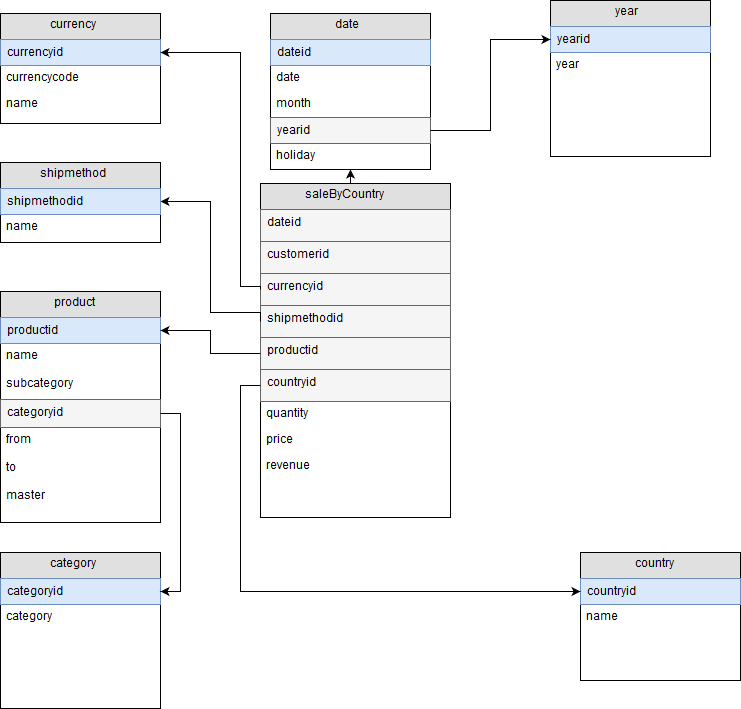

The diagram above was exported from draw.io. Its source (the exported page's mxGraphModel, read from the mxfile embedded in the PNG):
<mxGraphModel dx="1110" dy="561" grid="1" gridSize="10" guides="1" tooltips="1" connect="1" arrows="1" fold="1" page="1" pageScale="1" pageWidth="826" pageHeight="1169" background="#ffffff" math="0" shadow="0">
  <root>
    <mxCell id="0" />
    <mxCell id="1" parent="0" />
    <mxCell id="38" style="edgeStyle=orthogonalEdgeStyle;rounded=0;html=1;exitX=0.5;exitY=0;entryX=0.5;entryY=1;startArrow=none;startFill=0;endArrow=classic;endFill=1;jettySize=auto;orthogonalLoop=1;" parent="1" source="2" target="28" edge="1">
      <mxGeometry relative="1" as="geometry" />
    </mxCell>
    <mxCell id="2" value="saleByCountry" style="swimlane;html=1;fontStyle=0;childLayout=stackLayout;horizontal=1;startSize=26;fillColor=#e0e0e0;horizontalStack=0;resizeParent=1;resizeLast=0;collapsible=1;marginBottom=0;swimlaneFillColor=#ffffff;align=center;" parent="1" vertex="1">
      <mxGeometry x="290" y="201" width="190" height="334" as="geometry">
        <mxRectangle x="340" y="210" width="60" height="26" as="alternateBounds" />
      </mxGeometry>
    </mxCell>
    <mxCell id="26" value="dateid" style="text;html=1;strokeColor=#666666;fillColor=#f5f5f5;spacingLeft=4;spacingRight=4;whiteSpace=wrap;overflow=hidden;rotatable=0;points=[[0,0.5],[1,0.5]];portConstraint=eastwest;" parent="2" vertex="1">
      <mxGeometry y="26" width="190" height="32" as="geometry" />
    </mxCell>
    <mxCell id="52" value="customerid" style="text;html=1;strokeColor=#666666;fillColor=#f5f5f5;spacingLeft=4;spacingRight=4;whiteSpace=wrap;overflow=hidden;rotatable=0;points=[[0,0.5],[1,0.5]];portConstraint=eastwest;" parent="2" vertex="1">
      <mxGeometry y="58" width="190" height="32" as="geometry" />
    </mxCell>
    <mxCell id="39" value="currencyid" style="text;html=1;strokeColor=#666666;fillColor=#f5f5f5;spacingLeft=4;spacingRight=4;whiteSpace=wrap;overflow=hidden;rotatable=0;points=[[0,0.5],[1,0.5]];portConstraint=eastwest;" parent="2" vertex="1">
      <mxGeometry y="90" width="190" height="32" as="geometry" />
    </mxCell>
    <mxCell id="32" value="shipmethodid" style="text;html=1;strokeColor=#666666;fillColor=#f5f5f5;spacingLeft=4;spacingRight=4;whiteSpace=wrap;overflow=hidden;rotatable=0;points=[[0,0.5],[1,0.5]];portConstraint=eastwest;" parent="2" vertex="1">
      <mxGeometry y="122" width="190" height="32" as="geometry" />
    </mxCell>
    <mxCell id="79" value="productid" style="text;html=1;strokeColor=#666666;fillColor=#f5f5f5;spacingLeft=4;spacingRight=4;whiteSpace=wrap;overflow=hidden;rotatable=0;points=[[0,0.5],[1,0.5]];portConstraint=eastwest;" parent="2" vertex="1">
      <mxGeometry y="154" width="190" height="32" as="geometry" />
    </mxCell>
    <mxCell id="80" value="countryid" style="text;html=1;strokeColor=#666666;fillColor=#f5f5f5;spacingLeft=4;spacingRight=4;whiteSpace=wrap;overflow=hidden;rotatable=0;points=[[0,0.5],[1,0.5]];portConstraint=eastwest;" parent="2" vertex="1">
      <mxGeometry y="186" width="190" height="32" as="geometry" />
    </mxCell>
    <mxCell id="3" value="quantity" style="text;html=1;strokeColor=none;fillColor=none;spacingLeft=4;spacingRight=4;whiteSpace=wrap;overflow=hidden;rotatable=0;points=[[0,0.5],[1,0.5]];portConstraint=eastwest;" parent="2" vertex="1">
      <mxGeometry y="218" width="190" height="26" as="geometry" />
    </mxCell>
    <mxCell id="4" value="price" style="text;html=1;strokeColor=none;fillColor=none;spacingLeft=4;spacingRight=4;whiteSpace=wrap;overflow=hidden;rotatable=0;points=[[0,0.5],[1,0.5]];portConstraint=eastwest;" parent="2" vertex="1">
      <mxGeometry y="244" width="190" height="26" as="geometry" />
    </mxCell>
    <mxCell id="5" value="revenue" style="text;html=1;strokeColor=none;fillColor=none;spacingLeft=4;spacingRight=4;whiteSpace=wrap;overflow=hidden;rotatable=0;points=[[0,0.5],[1,0.5]];portConstraint=eastwest;" parent="2" vertex="1">
      <mxGeometry y="270" width="190" height="32" as="geometry" />
    </mxCell>
    <mxCell id="6" value="currency" style="swimlane;html=1;fontStyle=0;childLayout=stackLayout;horizontal=1;startSize=26;fillColor=#e0e0e0;horizontalStack=0;resizeParent=1;resizeLast=0;collapsible=1;marginBottom=0;swimlaneFillColor=#ffffff;align=center;" parent="1" vertex="1">
      <mxGeometry x="30" y="31" width="160" height="110" as="geometry" />
    </mxCell>
    <mxCell id="7" value="currencyid" style="text;html=1;strokeColor=#6c8ebf;fillColor=#dae8fc;spacingLeft=4;spacingRight=4;whiteSpace=wrap;overflow=hidden;rotatable=0;points=[[0,0.5],[1,0.5]];portConstraint=eastwest;" parent="6" vertex="1">
      <mxGeometry y="26" width="160" height="26" as="geometry" />
    </mxCell>
    <mxCell id="8" value="currencycode" style="text;html=1;strokeColor=none;fillColor=none;spacingLeft=4;spacingRight=4;whiteSpace=wrap;overflow=hidden;rotatable=0;points=[[0,0.5],[1,0.5]];portConstraint=eastwest;" parent="6" vertex="1">
      <mxGeometry y="52" width="160" height="26" as="geometry" />
    </mxCell>
    <mxCell id="9" value="name" style="text;html=1;strokeColor=none;fillColor=none;spacingLeft=4;spacingRight=4;whiteSpace=wrap;overflow=hidden;rotatable=0;points=[[0,0.5],[1,0.5]];portConstraint=eastwest;" parent="6" vertex="1">
      <mxGeometry y="78" width="160" height="26" as="geometry" />
    </mxCell>
    <mxCell id="28" value="date" style="swimlane;html=1;fontStyle=0;childLayout=stackLayout;horizontal=1;startSize=26;fillColor=#e0e0e0;horizontalStack=0;resizeParent=1;resizeLast=0;collapsible=1;marginBottom=0;swimlaneFillColor=#ffffff;align=center;" parent="1" vertex="1">
      <mxGeometry x="300" y="31" width="160" height="156" as="geometry" />
    </mxCell>
    <mxCell id="29" value="dateid" style="text;html=1;strokeColor=#6c8ebf;fillColor=#dae8fc;spacingLeft=4;spacingRight=4;whiteSpace=wrap;overflow=hidden;rotatable=0;points=[[0,0.5],[1,0.5]];portConstraint=eastwest;" parent="28" vertex="1">
      <mxGeometry y="26" width="160" height="26" as="geometry" />
    </mxCell>
    <mxCell id="89" value="date" style="text;html=1;strokeColor=none;fillColor=none;spacingLeft=4;spacingRight=4;whiteSpace=wrap;overflow=hidden;rotatable=0;points=[[0,0.5],[1,0.5]];portConstraint=eastwest;" parent="28" vertex="1">
      <mxGeometry y="52" width="160" height="26" as="geometry" />
    </mxCell>
    <mxCell id="30" value="month" style="text;html=1;strokeColor=none;fillColor=none;spacingLeft=4;spacingRight=4;whiteSpace=wrap;overflow=hidden;rotatable=0;points=[[0,0.5],[1,0.5]];portConstraint=eastwest;" parent="28" vertex="1">
      <mxGeometry y="78" width="160" height="26" as="geometry" />
    </mxCell>
    <mxCell id="37" value="yearid" style="text;html=1;strokeColor=#666666;fillColor=#f5f5f5;spacingLeft=4;spacingRight=4;whiteSpace=wrap;overflow=hidden;rotatable=0;points=[[0,0.5],[1,0.5]];portConstraint=eastwest;" parent="28" vertex="1">
      <mxGeometry y="104" width="160" height="26" as="geometry" />
    </mxCell>
    <mxCell id="61" value="holiday" style="text;html=1;strokeColor=none;fillColor=none;spacingLeft=4;spacingRight=4;whiteSpace=wrap;overflow=hidden;rotatable=0;points=[[0,0.5],[1,0.5]];portConstraint=eastwest;" parent="28" vertex="1">
      <mxGeometry y="130" width="160" height="26" as="geometry" />
    </mxCell>
    <mxCell id="33" style="edgeStyle=orthogonalEdgeStyle;rounded=0;html=1;exitX=0;exitY=0.5;entryX=1;entryY=0.5;startArrow=none;startFill=0;endArrow=classic;endFill=1;jettySize=auto;orthogonalLoop=1;" parent="1" source="32" target="35" edge="1">
      <mxGeometry relative="1" as="geometry">
        <Array as="points">
          <mxPoint x="290" y="330" />
          <mxPoint x="240" y="330" />
          <mxPoint x="240" y="219" />
        </Array>
      </mxGeometry>
    </mxCell>
    <mxCell id="34" value="shipmethod" style="swimlane;html=1;fontStyle=0;childLayout=stackLayout;horizontal=1;startSize=26;fillColor=#e0e0e0;horizontalStack=0;resizeParent=1;resizeLast=0;collapsible=1;marginBottom=0;swimlaneFillColor=#ffffff;align=center;" parent="1" vertex="1">
      <mxGeometry x="30" y="180" width="160" height="80" as="geometry" />
    </mxCell>
    <mxCell id="35" value="shipmethodid" style="text;html=1;strokeColor=#6c8ebf;fillColor=#dae8fc;spacingLeft=4;spacingRight=4;whiteSpace=wrap;overflow=hidden;rotatable=0;points=[[0,0.5],[1,0.5]];portConstraint=eastwest;" parent="34" vertex="1">
      <mxGeometry y="26" width="160" height="26" as="geometry" />
    </mxCell>
    <mxCell id="36" value="name" style="text;html=1;strokeColor=none;fillColor=none;spacingLeft=4;spacingRight=4;whiteSpace=wrap;overflow=hidden;rotatable=0;points=[[0,0.5],[1,0.5]];portConstraint=eastwest;" parent="34" vertex="1">
      <mxGeometry y="52" width="160" height="26" as="geometry" />
    </mxCell>
    <mxCell id="68" value="country" style="swimlane;html=1;fontStyle=0;childLayout=stackLayout;horizontal=1;startSize=26;fillColor=#e0e0e0;horizontalStack=0;resizeParent=1;resizeLast=0;collapsible=1;marginBottom=0;swimlaneFillColor=#ffffff;align=center;" parent="1" vertex="1">
      <mxGeometry x="610" y="570" width="160" height="128" as="geometry" />
    </mxCell>
    <mxCell id="69" value="countryid" style="text;html=1;strokeColor=#6c8ebf;fillColor=#dae8fc;spacingLeft=4;spacingRight=4;whiteSpace=wrap;overflow=hidden;rotatable=0;points=[[0,0.5],[1,0.5]];portConstraint=eastwest;" parent="68" vertex="1">
      <mxGeometry y="26" width="160" height="26" as="geometry" />
    </mxCell>
    <mxCell id="70" value="name" style="text;html=1;strokeColor=none;fillColor=none;spacingLeft=4;spacingRight=4;whiteSpace=wrap;overflow=hidden;rotatable=0;points=[[0,0.5],[1,0.5]];portConstraint=eastwest;" parent="68" vertex="1">
      <mxGeometry y="52" width="160" height="28" as="geometry" />
    </mxCell>
    <mxCell id="74" value="product" style="swimlane;html=1;fontStyle=0;childLayout=stackLayout;horizontal=1;startSize=26;fillColor=#e0e0e0;horizontalStack=0;resizeParent=1;resizeLast=0;collapsible=1;marginBottom=0;swimlaneFillColor=#ffffff;align=center;" parent="1" vertex="1">
      <mxGeometry x="30" y="309" width="160" height="231" as="geometry" />
    </mxCell>
    <mxCell id="75" value="productid" style="text;html=1;strokeColor=#6c8ebf;fillColor=#dae8fc;spacingLeft=4;spacingRight=4;whiteSpace=wrap;overflow=hidden;rotatable=0;points=[[0,0.5],[1,0.5]];portConstraint=eastwest;" parent="74" vertex="1">
      <mxGeometry y="26" width="160" height="26" as="geometry" />
    </mxCell>
    <mxCell id="76" value="name" style="text;html=1;strokeColor=none;fillColor=none;spacingLeft=4;spacingRight=4;whiteSpace=wrap;overflow=hidden;rotatable=0;points=[[0,0.5],[1,0.5]];portConstraint=eastwest;" parent="74" vertex="1">
      <mxGeometry y="52" width="160" height="28" as="geometry" />
    </mxCell>
    <mxCell id="77" value="subcategory" style="text;html=1;strokeColor=none;fillColor=none;spacingLeft=4;spacingRight=4;whiteSpace=wrap;overflow=hidden;rotatable=0;points=[[0,0.5],[1,0.5]];portConstraint=eastwest;" parent="74" vertex="1">
      <mxGeometry y="80" width="160" height="28" as="geometry" />
    </mxCell>
    <mxCell id="78" value="categoryid" style="text;html=1;strokeColor=#666666;fillColor=#f5f5f5;spacingLeft=4;spacingRight=4;whiteSpace=wrap;overflow=hidden;rotatable=0;points=[[0,0.5],[1,0.5]];portConstraint=eastwest;" parent="74" vertex="1">
      <mxGeometry y="108" width="160" height="28" as="geometry" />
    </mxCell>
    <mxCell id="85" value="from" style="text;html=1;strokeColor=none;fillColor=none;spacingLeft=4;spacingRight=4;whiteSpace=wrap;overflow=hidden;rotatable=0;points=[[0,0.5],[1,0.5]];portConstraint=eastwest;" parent="74" vertex="1">
      <mxGeometry y="136" width="160" height="28" as="geometry" />
    </mxCell>
    <mxCell id="86" value="to" style="text;html=1;strokeColor=none;fillColor=none;spacingLeft=4;spacingRight=4;whiteSpace=wrap;overflow=hidden;rotatable=0;points=[[0,0.5],[1,0.5]];portConstraint=eastwest;" parent="74" vertex="1">
      <mxGeometry y="164" width="160" height="28" as="geometry" />
    </mxCell>
    <mxCell id="87" value="master" style="text;html=1;strokeColor=none;fillColor=none;spacingLeft=4;spacingRight=4;whiteSpace=wrap;overflow=hidden;rotatable=0;points=[[0,0.5],[1,0.5]];portConstraint=eastwest;" parent="74" vertex="1">
      <mxGeometry y="192" width="160" height="28" as="geometry" />
    </mxCell>
    <mxCell id="81" style="edgeStyle=orthogonalEdgeStyle;rounded=0;html=1;exitX=0;exitY=0.5;entryX=1;entryY=0.5;startArrow=none;startFill=0;endArrow=classic;endFill=1;jettySize=auto;orthogonalLoop=1;" parent="1" source="79" target="75" edge="1">
      <mxGeometry relative="1" as="geometry" />
    </mxCell>
    <mxCell id="82" style="edgeStyle=orthogonalEdgeStyle;rounded=0;html=1;exitX=0;exitY=0.5;startArrow=none;startFill=0;endArrow=classic;endFill=1;jettySize=auto;orthogonalLoop=1;entryX=0;entryY=0.5;" parent="1" source="80" target="69" edge="1">
      <mxGeometry relative="1" as="geometry">
        <Array as="points">
          <mxPoint x="270" y="403" />
          <mxPoint x="270" y="609" />
        </Array>
        <mxPoint x="480" y="608" as="targetPoint" />
      </mxGeometry>
    </mxCell>
    <mxCell id="84" style="edgeStyle=orthogonalEdgeStyle;rounded=0;html=1;exitX=0;exitY=0.5;entryX=1;entryY=0.5;startArrow=none;startFill=0;endArrow=classic;endFill=1;jettySize=auto;orthogonalLoop=1;" parent="1" source="39" target="7" edge="1">
      <mxGeometry relative="1" as="geometry">
        <Array as="points">
          <mxPoint x="290" y="304" />
          <mxPoint x="270" y="304" />
          <mxPoint x="270" y="70" />
        </Array>
      </mxGeometry>
    </mxCell>
    <mxCell id="90" value="year" style="swimlane;html=1;fontStyle=0;childLayout=stackLayout;horizontal=1;startSize=26;fillColor=#e0e0e0;horizontalStack=0;resizeParent=1;resizeLast=0;collapsible=1;marginBottom=0;swimlaneFillColor=#ffffff;align=center;" parent="1" vertex="1">
      <mxGeometry x="580" y="18" width="160" height="156" as="geometry" />
    </mxCell>
    <mxCell id="91" value="yearid" style="text;html=1;strokeColor=#6c8ebf;fillColor=#dae8fc;spacingLeft=4;spacingRight=4;whiteSpace=wrap;overflow=hidden;rotatable=0;points=[[0,0.5],[1,0.5]];portConstraint=eastwest;" parent="90" vertex="1">
      <mxGeometry y="26" width="160" height="26" as="geometry" />
    </mxCell>
    <mxCell id="92" value="year" style="text;html=1;strokeColor=none;fillColor=none;spacingLeft=4;spacingRight=4;whiteSpace=wrap;overflow=hidden;rotatable=0;points=[[0,0.5],[1,0.5]];portConstraint=eastwest;" parent="90" vertex="1">
      <mxGeometry y="52" width="160" height="26" as="geometry" />
    </mxCell>
    <mxCell id="96" style="edgeStyle=orthogonalEdgeStyle;rounded=0;html=1;exitX=1;exitY=0.5;entryX=0;entryY=0.5;startArrow=none;startFill=0;endArrow=classic;endFill=1;jettySize=auto;orthogonalLoop=1;" parent="1" source="37" target="91" edge="1">
      <mxGeometry relative="1" as="geometry" />
    </mxCell>
    <mxCell id="98" value="category" style="swimlane;html=1;fontStyle=0;childLayout=stackLayout;horizontal=1;startSize=26;fillColor=#e0e0e0;horizontalStack=0;resizeParent=1;resizeLast=0;collapsible=1;marginBottom=0;swimlaneFillColor=#ffffff;align=center;" parent="1" vertex="1">
      <mxGeometry x="30" y="570" width="160" height="156" as="geometry" />
    </mxCell>
    <mxCell id="99" value="categoryid" style="text;html=1;strokeColor=#6c8ebf;fillColor=#dae8fc;spacingLeft=4;spacingRight=4;whiteSpace=wrap;overflow=hidden;rotatable=0;points=[[0,0.5],[1,0.5]];portConstraint=eastwest;" parent="98" vertex="1">
      <mxGeometry y="26" width="160" height="26" as="geometry" />
    </mxCell>
    <mxCell id="100" value="category" style="text;html=1;strokeColor=none;fillColor=none;spacingLeft=4;spacingRight=4;whiteSpace=wrap;overflow=hidden;rotatable=0;points=[[0,0.5],[1,0.5]];portConstraint=eastwest;" parent="98" vertex="1">
      <mxGeometry y="52" width="160" height="26" as="geometry" />
    </mxCell>
    <mxCell id="101" style="edgeStyle=orthogonalEdgeStyle;rounded=0;html=1;exitX=1;exitY=0.5;entryX=1;entryY=0.5;startArrow=none;startFill=0;endArrow=classic;endFill=1;jettySize=auto;orthogonalLoop=1;" parent="1" source="78" target="99" edge="1">
      <mxGeometry relative="1" as="geometry" />
    </mxCell>
  </root>
</mxGraphModel>